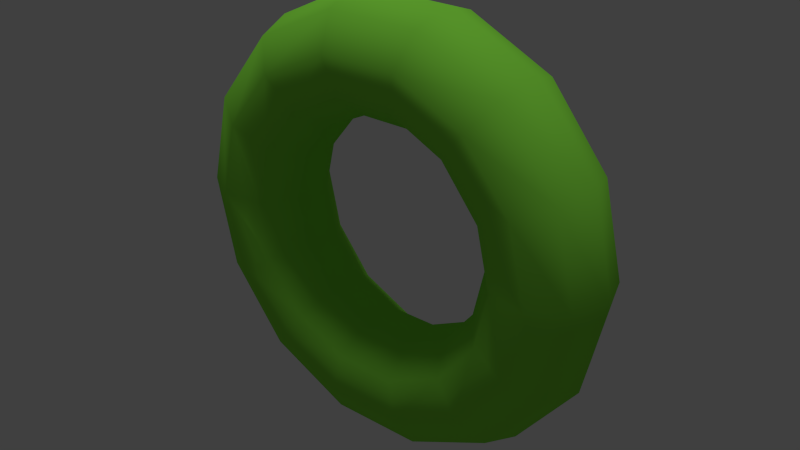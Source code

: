 # Source: collectable.blend  (saved by Blender 2.68.2; exported with 4.5.12 LTS)
import bpy
from mathutils import Matrix  # noqa: F401  (used for matrix-valued properties, if any)

bpy.ops.wm.read_factory_settings(use_empty=True)
scene = bpy.context.scene
scene.name = 'Scene'

# ---- collections
col_collection_1 = bpy.data.collections.new('Collection 1'); scene.collection.children.link(col_collection_1)

# ---- materials (node trees are filled in below, after node groups)
mat_collectable = bpy.data.materials.new('Collectable')
mat_collectable.alpha_threshold = 0.0
mat_collectable.use_transparent_shadow = False
mat_collectable.diffuse_color = (0.2564, 0.8, 0.06269, 1.0)
mat_collectable.roughness = 0.5
mat_collectable.specular_intensity = 0.0
mat_collectable.line_color = (0.0, 0.0, 0.0, 1.0)

# ---- material node trees

# ---- world
world_world = bpy.data.worlds.new('World'); scene.world = world_world
world_world.color = (0.05088, 0.05088, 0.05088)
world_world.use_sun_shadow = False
world_world.sun_shadow_jitter_overblur = 0.0
world_world.cycles.sampling_method = 'MANUAL'
world_world.cycles.sample_map_resolution = 256

# ---- lights
light_hemi = bpy.data.lights.new('Hemi', 'SUN')
light_hemi.transmission_factor = 0.0
light_hemi.angle = 0.1993
light_hemi.energy = 1.0
light_hemi.shadow_buffer_clip_start = 0.5
light_hemi.shadow_soft_size = 0.1
light_hemi.shadow_cascade_max_distance = 1000.0
light_hemi.cycles.use_multiple_importance_sampling = False

# ---- meshes
me_collectable = bpy.data.meshes.new('Collectable')
me_collectable.from_pydata([(1.35, 7.096e-08, -7.19e-08), (1.268, -0.225, -5.96e-08), (1.061, -0.3447, -5.96e-08), (0.825, -0.3031, -5.96e-08), (0.6711, -0.1197, -5.96e-08), (0.6711, 0.1197, -8.196e-08), (0.825, 0.3031, -8.941e-08), (1.061, 0.3447, -8.941e-08), (1.268, 0.225, -8.941e-08), (1.216, 1.192e-07, 0.5857), (1.143, -0.225, 0.5502), (0.9557, -0.3447, 0.4603), (0.7433, -0.3031, 0.358), (0.6046, -0.1197, 0.2912), (0.6046, 0.1197, 0.2912), (0.7433, 0.3031, 0.358), (0.9557, 0.3447, 0.4603), (1.143, 0.225, 0.5502), (0.8417, 1.192e-07, 1.055), (0.7907, -0.225, 0.9915), (0.6614, -0.3447, 0.8293), (0.5144, -0.3031, 0.645), (0.4184, -0.1197, 0.5247), (0.4184, 0.1197, 0.5247), (0.5144, 0.3031, 0.645), (0.6614, 0.3447, 0.8293), (0.7907, 0.225, 0.9915), (0.3004, 1.192e-07, 1.316), (0.2822, -0.225, 1.236), (0.236, -0.3447, 1.034), (0.1836, -0.3031, 0.8043), (0.1493, -0.1197, 0.6543), (0.1493, 0.1197, 0.6543), (0.1836, 0.3031, 0.8043), (0.236, 0.3447, 1.034), (0.2822, 0.225, 1.236), (-0.3004, 1.192e-07, 1.316), (-0.2822, -0.225, 1.236), (-0.236, -0.3447, 1.034), (-0.1836, -0.3031, 0.8043), (-0.1493, -0.1197, 0.6543), (-0.1493, 0.1197, 0.6543), (-0.1836, 0.3031, 0.8043), (-0.236, 0.3447, 1.034), (-0.2822, 0.225, 1.236), (-0.8417, 1.192e-07, 1.055), (-0.7907, -0.225, 0.9915), (-0.6614, -0.3447, 0.8293), (-0.5144, -0.3031, 0.645), (-0.4184, -0.1197, 0.5247), (-0.4184, 0.1197, 0.5247), (-0.5144, 0.3031, 0.645), (-0.6614, 0.3447, 0.8293), (-0.7907, 0.225, 0.9915), (-1.216, 1.192e-07, 0.5857), (-1.143, -0.225, 0.5502), (-0.9557, -0.3447, 0.4603), (-0.7433, -0.3031, 0.358), (-0.6046, -0.1197, 0.2912), (-0.6046, 0.1197, 0.2912), (-0.7433, 0.3031, 0.358), (-0.9557, 0.3447, 0.4603), (-1.143, 0.225, 0.5502), (-1.35, 7.096e-08, 4.612e-08), (-1.268, -0.225, 5.96e-08), (-1.061, -0.3447, 5.96e-08), (-0.825, -0.3031, 2.98e-08), (-0.6711, -0.1197, -7.451e-09), (-0.6711, 0.1197, -2.235e-08), (-0.825, 0.3031, -2.98e-08), (-1.061, 0.3447, 0.0), (-1.268, 0.225, 1.49e-08), (-1.216, 0.0, -0.5857), (-1.143, -0.225, -0.5502), (-0.9557, -0.3447, -0.4603), (-0.7433, -0.3031, -0.358), (-0.6046, -0.1197, -0.2912), (-0.6046, 0.1197, -0.2912), (-0.7433, 0.3031, -0.358), (-0.9557, 0.3447, -0.4603), (-1.143, 0.225, -0.5502), (-0.8417, 0.0, -1.055), (-0.7907, -0.225, -0.9915), (-0.6614, -0.3447, -0.8293), (-0.5144, -0.3031, -0.645), (-0.4184, -0.1197, -0.5247), (-0.4184, 0.1197, -0.5247), (-0.5144, 0.3031, -0.645), (-0.6614, 0.3447, -0.8293), (-0.7907, 0.225, -0.9915), (-0.3004, 0.0, -1.316), (-0.2822, -0.225, -1.236), (-0.236, -0.3447, -1.034), (-0.1836, -0.3031, -0.8043), (-0.1493, -0.1197, -0.6543), (-0.1493, 0.1197, -0.6543), (-0.1836, 0.3031, -0.8043), (-0.236, 0.3447, -1.034), (-0.2822, 0.225, -1.236), (0.3004, 0.0, -1.316), (0.2822, -0.225, -1.236), (0.236, -0.3447, -1.034), (0.1836, -0.3031, -0.8043), (0.1493, -0.1197, -0.6543), (0.1493, 0.1197, -0.6543), (0.1836, 0.3031, -0.8043), (0.236, 0.3447, -1.034), (0.2822, 0.225, -1.236), (0.8417, 0.0, -1.055), (0.7907, -0.225, -0.9915), (0.6614, -0.3447, -0.8293), (0.5144, -0.3031, -0.645), (0.4184, -0.1197, -0.5247), (0.4184, 0.1197, -0.5247), (0.5144, 0.3031, -0.645), (0.6614, 0.3447, -0.8293), (0.7907, 0.225, -0.9915), (1.216, 0.0, -0.5857), (1.143, -0.225, -0.5502), (0.9557, -0.3447, -0.4603), (0.7433, -0.3031, -0.358), (0.6046, -0.1197, -0.2912), (0.6046, 0.1197, -0.2912), (0.7433, 0.3031, -0.358), (0.9557, 0.3447, -0.4603), (1.143, 0.225, -0.5502)], [], [(0, 9, 10, 1), (1, 10, 11, 2), (2, 11, 12, 3), (3, 12, 13, 4), (4, 13, 14, 5), (5, 14, 15, 6), (6, 15, 16, 7), (7, 16, 17, 8), (0, 8, 17, 9), (9, 18, 19, 10), (10, 19, 20, 11), (11, 20, 21, 12), (12, 21, 22, 13), (13, 22, 23, 14), (14, 23, 24, 15), (15, 24, 25, 16), (16, 25, 26, 17), (17, 26, 18, 9), (18, 27, 28, 19), (19, 28, 29, 20), (20, 29, 30, 21), (21, 30, 31, 22), (22, 31, 32, 23), (23, 32, 33, 24), (24, 33, 34, 25), (25, 34, 35, 26), (26, 35, 27, 18), (27, 36, 37, 28), (28, 37, 38, 29), (29, 38, 39, 30), (30, 39, 40, 31), (31, 40, 41, 32), (32, 41, 42, 33), (33, 42, 43, 34), (34, 43, 44, 35), (35, 44, 36, 27), (36, 45, 46, 37), (37, 46, 47, 38), (38, 47, 48, 39), (39, 48, 49, 40), (40, 49, 50, 41), (41, 50, 51, 42), (42, 51, 52, 43), (43, 52, 53, 44), (44, 53, 45, 36), (45, 54, 55, 46), (46, 55, 56, 47), (47, 56, 57, 48), (48, 57, 58, 49), (49, 58, 59, 50), (50, 59, 60, 51), (51, 60, 61, 52), (52, 61, 62, 53), (53, 62, 54, 45), (54, 63, 64, 55), (55, 64, 65, 56), (56, 65, 66, 57), (57, 66, 67, 58), (58, 67, 68, 59), (59, 68, 69, 60), (60, 69, 70, 61), (61, 70, 71, 62), (62, 71, 63, 54), (63, 72, 73, 64), (64, 73, 74, 65), (65, 74, 75, 66), (66, 75, 76, 67), (67, 76, 77, 68), (68, 77, 78, 69), (69, 78, 79, 70), (70, 79, 80, 71), (71, 80, 72, 63), (72, 81, 82, 73), (73, 82, 83, 74), (74, 83, 84, 75), (75, 84, 85, 76), (76, 85, 86, 77), (77, 86, 87, 78), (78, 87, 88, 79), (79, 88, 89, 80), (80, 89, 81, 72), (81, 90, 91, 82), (82, 91, 92, 83), (83, 92, 93, 84), (84, 93, 94, 85), (85, 94, 95, 86), (86, 95, 96, 87), (87, 96, 97, 88), (88, 97, 98, 89), (89, 98, 90, 81), (90, 99, 100, 91), (91, 100, 101, 92), (92, 101, 102, 93), (93, 102, 103, 94), (94, 103, 104, 95), (95, 104, 105, 96), (96, 105, 106, 97), (97, 106, 107, 98), (98, 107, 99, 90), (99, 108, 109, 100), (100, 109, 110, 101), (101, 110, 111, 102), (102, 111, 112, 103), (103, 112, 113, 104), (104, 113, 114, 105), (105, 114, 115, 106), (106, 115, 116, 107), (107, 116, 108, 99), (108, 117, 118, 109), (109, 118, 119, 110), (110, 119, 120, 111), (111, 120, 121, 112), (112, 121, 122, 113), (113, 122, 123, 114), (114, 123, 124, 115), (115, 124, 125, 116), (116, 125, 117, 108), (117, 0, 1, 118), (118, 1, 2, 119), (119, 2, 3, 120), (120, 3, 4, 121), (121, 4, 5, 122), (122, 5, 6, 123), (123, 6, 7, 124), (124, 7, 8, 125), (125, 8, 0, 117)])
me_collectable.polygons.foreach_set('use_smooth', [True] * 126)
me_collectable.materials.append(mat_collectable)
me_collectable.use_remesh_preserve_volume = False
me_collectable.use_remesh_preserve_attributes = False
me_collectable.use_mirror_vertex_groups = False
me_collectable.update()

# ---- objects
ob_collectable = bpy.data.objects.new('Collectable', me_collectable)
ob_hemi = bpy.data.objects.new('Hemi', light_hemi)

# ---- transforms, parenting, visibility, modifiers, constraints
ob_collectable.location = (0.0, 0.0, 0.0)
ob_collectable.lineart.crease_threshold = 0.0
ob_hemi.location = (0.0, 0.0, 5.3)
ob_hemi.lineart.crease_threshold = 0.0

# ---- collection membership
col_collection_1.objects.link(ob_collectable)
col_collection_1.objects.link(ob_hemi)

# ---- scene / render settings (as saved in the file)
scene.frame_start = 1; scene.frame_end = 250; scene.frame_set(1)
scene.render.engine = 'BLENDER_EEVEE_NEXT'
scene.render.image_settings.color_mode = 'RGB'
scene.render.image_settings.compression = 90
scene.render.resolution_percentage = 50
scene.render.dither_intensity = 0.0
scene.render.bake_margin = 2
scene.render.bake_bias = 0.0
scene.cycles.use_denoising = False
scene.cycles.samples = 10
scene.cycles.sampling_pattern = 'TABULATED_SOBOL'
scene.cycles.light_sampling_threshold = 0.0
scene.cycles.use_adaptive_sampling = False
scene.cycles.use_light_tree = False
scene.cycles.blur_glossy = 0.0
scene.cycles.volume_bounces = 1
scene.cycles.pixel_filter_type = 'GAUSSIAN'
scene.cycles.sample_clamp_indirect = 0.0
scene.view_settings.view_transform = 'Standard'
bpy.context.view_layer.update()

# ---- added for rendering (the .blend has no active camera): camera
cam_auto = bpy.data.cameras.new('AutoCamera')
cam_auto.lens = 50.0
cam_auto.sensor_width = 36.0
cam_auto.clip_end = 1000.0
ob_auto_camera = bpy.data.objects.new('AutoCamera', cam_auto)
scene.collection.objects.link(ob_auto_camera)
ob_auto_camera.location = (3.54667, -4.25601, 2.83734)
ob_auto_camera.rotation_euler = (1.09748, -7.21219e-08, 0.694738)
scene.camera = ob_auto_camera
bpy.context.view_layer.update()
